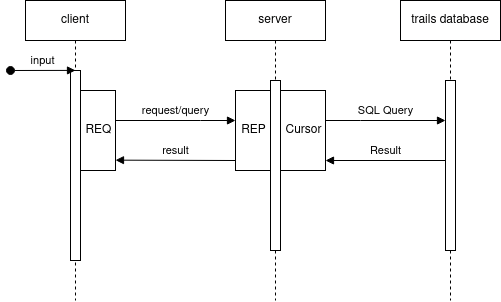

The diagram above was exported from draw.io. Its source (the exported page's mxGraphModel, read from the mxfile embedded in the PNG):
<mxGraphModel dx="989" dy="537" grid="1" gridSize="10" guides="1" tooltips="1" connect="1" arrows="1" fold="1" page="1" pageScale="1" pageWidth="850" pageHeight="1100" background="#ffffff" math="0" shadow="0">
  <root>
    <mxCell id="0" />
    <mxCell id="1" parent="0" />
    <mxCell id="aM9ryv3xv72pqoxQDRHE-1" value="client" style="shape=umlLifeline;perimeter=lifelinePerimeter;whiteSpace=wrap;html=1;container=0;dropTarget=0;collapsible=0;recursiveResize=0;outlineConnect=0;portConstraint=eastwest;newEdgeStyle={&quot;edgeStyle&quot;:&quot;elbowEdgeStyle&quot;,&quot;elbow&quot;:&quot;vertical&quot;,&quot;curved&quot;:0,&quot;rounded&quot;:0};" parent="1" vertex="1">
      <mxGeometry x="160" y="80" width="100" height="300" as="geometry" />
    </mxCell>
    <mxCell id="aM9ryv3xv72pqoxQDRHE-2" value="" style="html=1;points=[];perimeter=orthogonalPerimeter;outlineConnect=0;targetShapes=umlLifeline;portConstraint=eastwest;newEdgeStyle={&quot;edgeStyle&quot;:&quot;elbowEdgeStyle&quot;,&quot;elbow&quot;:&quot;vertical&quot;,&quot;curved&quot;:0,&quot;rounded&quot;:0};" parent="aM9ryv3xv72pqoxQDRHE-1" vertex="1">
      <mxGeometry x="45" y="70" width="10" height="190" as="geometry" />
    </mxCell>
    <mxCell id="aM9ryv3xv72pqoxQDRHE-3" value="input" style="html=1;verticalAlign=bottom;startArrow=oval;endArrow=block;startSize=8;edgeStyle=elbowEdgeStyle;elbow=vertical;curved=0;rounded=0;" parent="aM9ryv3xv72pqoxQDRHE-1" target="aM9ryv3xv72pqoxQDRHE-2" edge="1">
      <mxGeometry relative="1" as="geometry">
        <mxPoint x="-15" y="70" as="sourcePoint" />
      </mxGeometry>
    </mxCell>
    <mxCell id="aM9ryv3xv72pqoxQDRHE-4" value="REQ" style="html=1;points=[];perimeter=orthogonalPerimeter;outlineConnect=0;targetShapes=umlLifeline;portConstraint=eastwest;newEdgeStyle={&quot;edgeStyle&quot;:&quot;elbowEdgeStyle&quot;,&quot;elbow&quot;:&quot;vertical&quot;,&quot;curved&quot;:0,&quot;rounded&quot;:0};" parent="aM9ryv3xv72pqoxQDRHE-1" vertex="1">
      <mxGeometry x="55" y="90" width="35" height="80" as="geometry" />
    </mxCell>
    <mxCell id="aM9ryv3xv72pqoxQDRHE-5" value="server" style="shape=umlLifeline;perimeter=lifelinePerimeter;whiteSpace=wrap;html=1;container=0;dropTarget=0;collapsible=0;recursiveResize=0;outlineConnect=0;portConstraint=eastwest;newEdgeStyle={&quot;edgeStyle&quot;:&quot;elbowEdgeStyle&quot;,&quot;elbow&quot;:&quot;vertical&quot;,&quot;curved&quot;:0,&quot;rounded&quot;:0};" parent="1" vertex="1">
      <mxGeometry x="360" y="80" width="100" height="300" as="geometry" />
    </mxCell>
    <mxCell id="aM9ryv3xv72pqoxQDRHE-6" value="" style="html=1;points=[];perimeter=orthogonalPerimeter;outlineConnect=0;targetShapes=umlLifeline;portConstraint=eastwest;newEdgeStyle={&quot;edgeStyle&quot;:&quot;elbowEdgeStyle&quot;,&quot;elbow&quot;:&quot;vertical&quot;,&quot;curved&quot;:0,&quot;rounded&quot;:0};" parent="aM9ryv3xv72pqoxQDRHE-5" vertex="1">
      <mxGeometry x="45" y="80" width="10" height="170" as="geometry" />
    </mxCell>
    <mxCell id="KTxOyKxgaz_iVUKJ8o2z-7" value="REP" style="html=1;points=[];perimeter=orthogonalPerimeter;outlineConnect=0;targetShapes=umlLifeline;portConstraint=eastwest;newEdgeStyle={&quot;edgeStyle&quot;:&quot;elbowEdgeStyle&quot;,&quot;elbow&quot;:&quot;vertical&quot;,&quot;curved&quot;:0,&quot;rounded&quot;:0};" vertex="1" parent="aM9ryv3xv72pqoxQDRHE-5">
      <mxGeometry x="10" y="90" width="35" height="80" as="geometry" />
    </mxCell>
    <mxCell id="KTxOyKxgaz_iVUKJ8o2z-9" value="Cursor" style="html=1;points=[];perimeter=orthogonalPerimeter;outlineConnect=0;targetShapes=umlLifeline;portConstraint=eastwest;newEdgeStyle={&quot;edgeStyle&quot;:&quot;elbowEdgeStyle&quot;,&quot;elbow&quot;:&quot;vertical&quot;,&quot;curved&quot;:0,&quot;rounded&quot;:0};" vertex="1" parent="aM9ryv3xv72pqoxQDRHE-5">
      <mxGeometry x="55" y="90" width="45" height="80" as="geometry" />
    </mxCell>
    <mxCell id="aM9ryv3xv72pqoxQDRHE-7" value="request/query" style="html=1;verticalAlign=bottom;endArrow=block;edgeStyle=elbowEdgeStyle;elbow=vertical;curved=0;rounded=0;" parent="1" target="KTxOyKxgaz_iVUKJ8o2z-7" edge="1">
      <mxGeometry relative="1" as="geometry">
        <mxPoint x="250" y="199.9999999999999" as="sourcePoint" />
        <Array as="points">
          <mxPoint x="335" y="200" />
        </Array>
        <mxPoint x="410" y="200" as="targetPoint" />
      </mxGeometry>
    </mxCell>
    <mxCell id="aM9ryv3xv72pqoxQDRHE-9" value="result" style="html=1;verticalAlign=bottom;endArrow=block;edgeStyle=elbowEdgeStyle;elbow=vertical;curved=0;rounded=0;" parent="1" edge="1">
      <mxGeometry x="0.0031" relative="1" as="geometry">
        <mxPoint x="370" y="240" as="sourcePoint" />
        <Array as="points">
          <mxPoint x="340" y="239.66" />
        </Array>
        <mxPoint x="250" y="239.65999999999988" as="targetPoint" />
        <mxPoint as="offset" />
      </mxGeometry>
    </mxCell>
    <mxCell id="KTxOyKxgaz_iVUKJ8o2z-1" value="trails database" style="shape=umlLifeline;perimeter=lifelinePerimeter;whiteSpace=wrap;html=1;container=0;dropTarget=0;collapsible=0;recursiveResize=0;outlineConnect=0;portConstraint=eastwest;newEdgeStyle={&quot;edgeStyle&quot;:&quot;elbowEdgeStyle&quot;,&quot;elbow&quot;:&quot;vertical&quot;,&quot;curved&quot;:0,&quot;rounded&quot;:0};" vertex="1" parent="1">
      <mxGeometry x="535" y="80" width="100" height="300" as="geometry" />
    </mxCell>
    <mxCell id="KTxOyKxgaz_iVUKJ8o2z-2" value="" style="html=1;points=[];perimeter=orthogonalPerimeter;outlineConnect=0;targetShapes=umlLifeline;portConstraint=eastwest;newEdgeStyle={&quot;edgeStyle&quot;:&quot;elbowEdgeStyle&quot;,&quot;elbow&quot;:&quot;vertical&quot;,&quot;curved&quot;:0,&quot;rounded&quot;:0};" vertex="1" parent="KTxOyKxgaz_iVUKJ8o2z-1">
      <mxGeometry x="45" y="80" width="10" height="170" as="geometry" />
    </mxCell>
    <mxCell id="KTxOyKxgaz_iVUKJ8o2z-3" value="Result" style="html=1;verticalAlign=bottom;endArrow=block;edgeStyle=elbowEdgeStyle;elbow=vertical;curved=0;rounded=0;" edge="1" source="KTxOyKxgaz_iVUKJ8o2z-2" parent="1">
      <mxGeometry relative="1" as="geometry">
        <mxPoint x="490" y="240" as="sourcePoint" />
        <Array as="points">
          <mxPoint x="460" y="240" />
          <mxPoint x="505" y="240" />
        </Array>
        <mxPoint x="460" y="240" as="targetPoint" />
      </mxGeometry>
    </mxCell>
    <mxCell id="KTxOyKxgaz_iVUKJ8o2z-4" value="SQL Query" style="html=1;verticalAlign=bottom;endArrow=block;edgeStyle=elbowEdgeStyle;elbow=vertical;curved=0;rounded=0;" edge="1" target="KTxOyKxgaz_iVUKJ8o2z-2" parent="1">
      <mxGeometry x="-0.002" relative="1" as="geometry">
        <mxPoint x="460" y="200" as="sourcePoint" />
        <Array as="points">
          <mxPoint x="495" y="200" />
        </Array>
        <mxPoint as="offset" />
      </mxGeometry>
    </mxCell>
  </root>
</mxGraphModel>